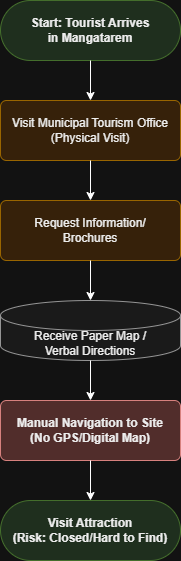

The diagram above was exported from draw.io. Its source (the exported page's mxGraphModel, read from the mxfile embedded in the PNG):
<mxGraphModel dx="1111" dy="465" grid="1" gridSize="10" guides="1" tooltips="1" connect="1" arrows="1" fold="1" page="1" pageScale="1" pageWidth="850" pageHeight="1100" math="0" shadow="0">
  <root>
    <mxCell id="0" />
    <mxCell id="1" parent="0" />
    <mxCell id="t_start" parent="1" style="rounded=1;whiteSpace=wrap;html=1;arcSize=50;fillColor=#d5e8d4;strokeColor=#82b366;fontStyle=1;fontColor=#000000;" value="Start: Tourist Arrives&#10;in Mangatarem" vertex="1">
      <mxGeometry height="60" width="180" x="340" y="40" as="geometry" />
    </mxCell>
    <mxCell id="t_step1" parent="1" style="rounded=1;whiteSpace=wrap;html=1;arcSize=10;fillColor=#ffe6cc;strokeColor=#d79b00;fontColor=#000000;" value="Visit Municipal Tourism Office&#10;(Physical Visit)" vertex="1">
      <mxGeometry height="60" width="180" x="340" y="140" as="geometry" />
    </mxCell>
    <mxCell id="t_step2" parent="1" style="rounded=1;whiteSpace=wrap;html=1;arcSize=10;fillColor=#ffe6cc;strokeColor=#d79b00;fontColor=#000000;" value="Request Information/&#10;Brochures" vertex="1">
      <mxGeometry height="60" width="180" x="340" y="240" as="geometry" />
    </mxCell>
    <mxCell id="t_step3" parent="1" style="shape=cylinder3;whiteSpace=wrap;html=1;boundedLbl=1;backgroundOutline=1;size=15;fillColor=#f5f5f5;strokeColor=#666666;fontColor=#000000;" value="Receive Paper Map /&#10;Verbal Directions" vertex="1">
      <mxGeometry height="60" width="180" x="340" y="340" as="geometry" />
    </mxCell>
    <mxCell id="t_step4" parent="1" style="rounded=1;whiteSpace=wrap;html=1;arcSize=10;fillColor=#f8cecc;strokeColor=#b85450;fontStyle=1;fontColor=#000000;" value="Manual Navigation to Site&#10;(No GPS/Digital Map)" vertex="1">
      <mxGeometry height="60" width="180" x="340" y="440" as="geometry" />
    </mxCell>
    <mxCell id="t_end" parent="1" style="rounded=1;whiteSpace=wrap;html=1;arcSize=50;fillColor=#d5e8d4;strokeColor=#82b366;fontStyle=1;fontColor=#000000;" value="Visit Attraction&#10;(Risk: Closed/Hard to Find)" vertex="1">
      <mxGeometry height="60" width="180" x="340" y="540" as="geometry" />
    </mxCell>
    <mxCell id="t_edge0" edge="1" parent="1" source="t_start" style="edgeStyle=orthogonalEdgeStyle;rounded=0;orthogonalLoop=1;jettySize=auto;html=1;fontColor=#000000;" target="t_step1" value="">
      <mxGeometry relative="1" as="geometry" />
    </mxCell>
    <mxCell id="t_edge1" edge="1" parent="1" source="t_step1" style="edgeStyle=orthogonalEdgeStyle;rounded=0;orthogonalLoop=1;jettySize=auto;html=1;fontColor=#000000;" target="t_step2" value="">
      <mxGeometry relative="1" as="geometry" />
    </mxCell>
    <mxCell id="t_edge2" edge="1" parent="1" source="t_step2" style="edgeStyle=orthogonalEdgeStyle;rounded=0;orthogonalLoop=1;jettySize=auto;html=1;fontColor=#000000;" target="t_step3" value="">
      <mxGeometry relative="1" as="geometry" />
    </mxCell>
    <mxCell id="t_edge3" edge="1" parent="1" source="t_step3" style="edgeStyle=orthogonalEdgeStyle;rounded=0;orthogonalLoop=1;jettySize=auto;html=1;fontColor=#000000;" target="t_step4" value="">
      <mxGeometry relative="1" as="geometry" />
    </mxCell>
    <mxCell id="t_edge4" edge="1" parent="1" source="t_step4" style="edgeStyle=orthogonalEdgeStyle;rounded=0;orthogonalLoop=1;jettySize=auto;html=1;fontColor=#000000;" target="t_end" value="">
      <mxGeometry relative="1" as="geometry" />
    </mxCell>
  </root>
</mxGraphModel>